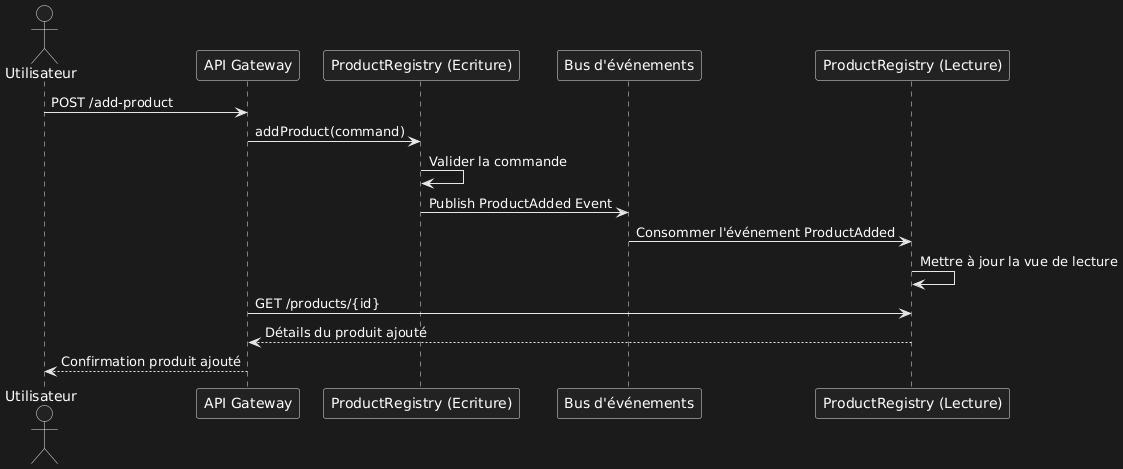

The diagram above was rendered by PlantUML. Its source (embedded in the PNG):
@startuml
actor User as "Utilisateur"
participant APIGateway as "API Gateway"
participant ProductRegistryWrite as "ProductRegistry (Ecriture)"
participant EventBus as "Bus d'événements"
participant ProductRegistryRead as "ProductRegistry (Lecture)"

User -> APIGateway : POST /add-product
APIGateway -> ProductRegistryWrite : addProduct(command)
ProductRegistryWrite -> ProductRegistryWrite : Valider la commande
ProductRegistryWrite -> EventBus : Publish ProductAdded Event
EventBus -> ProductRegistryRead : Consommer l'événement ProductAdded
ProductRegistryRead -> ProductRegistryRead : Mettre à jour la vue de lecture
APIGateway -> ProductRegistryRead : GET /products/{id}
ProductRegistryRead --> APIGateway : Détails du produit ajouté
APIGateway --> User : Confirmation produit ajouté
@enduml